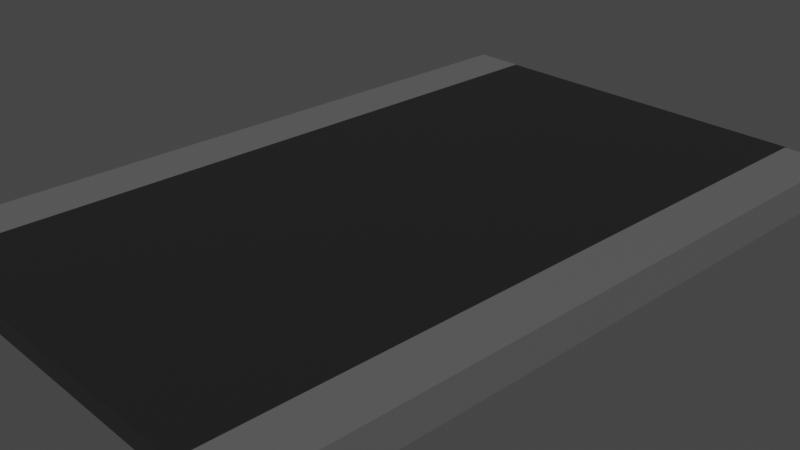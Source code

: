 # Source: road.blend  (saved by Blender 3.0.42; exported with 4.5.12 LTS)
import bpy
from mathutils import Matrix  # noqa: F401  (used for matrix-valued properties, if any)

bpy.ops.wm.read_factory_settings(use_empty=True)
scene = bpy.context.scene
scene.name = 'Scene'

# ---- collections
col_collection = bpy.data.collections.new('Collection'); scene.collection.children.link(col_collection)

# ---- materials (node trees are filled in below, after node groups)
mat_material_001 = bpy.data.materials.new('Material.001')
mat_material_001.use_transparent_shadow = False
mat_material_002 = bpy.data.materials.new('Material.002')
mat_material_002.use_transparent_shadow = False

# ---- material node trees
mat_material_001.use_nodes = True; mat_material_001.node_tree.nodes.clear()
_N = mat_material_001.node_tree.nodes; _L = mat_material_001.node_tree.links
n0 = _N.new('ShaderNodeBsdfPrincipled'); n0.name = 'Principled BSDF'; n0.location = (10, 300)
n0.distribution = 'GGX'
n0.subsurface_method = 'RANDOM_WALK_SKIN'
n0.inputs[0].default_value = (0.01444, 0.01444, 0.01444, 1.0)
n0.inputs[3].default_value = 1.45
n0.inputs[27].default_value = (0.0, 0.0, 0.0, 1.0)
n0.inputs[28].default_value = 1.0
n1 = _N.new('ShaderNodeOutputMaterial'); n1.name = 'Material Output'; n1.location = (300, 300)
_L.new(n0.outputs[0], n1.inputs[0])
n1.is_active_output = True
mat_material_002.use_nodes = True; mat_material_002.node_tree.nodes.clear()
_N = mat_material_002.node_tree.nodes; _L = mat_material_002.node_tree.links
n0 = _N.new('ShaderNodeBsdfPrincipled'); n0.name = 'Principled BSDF'; n0.location = (10, 300)
n0.distribution = 'GGX'
n0.subsurface_method = 'RANDOM_WALK_SKIN'
n0.inputs[0].default_value = (0.1195, 0.1195, 0.1195, 1.0)
n0.inputs[3].default_value = 1.45
n0.inputs[27].default_value = (0.0, 0.0, 0.0, 1.0)
n0.inputs[28].default_value = 1.0
n1 = _N.new('ShaderNodeOutputMaterial'); n1.name = 'Material Output'; n1.location = (300, 300)
_L.new(n0.outputs[0], n1.inputs[0])
n1.is_active_output = True

# ---- world
world_world = bpy.data.worlds.new('World'); scene.world = world_world
world_world.use_nodes = True; world_world.node_tree.nodes.clear()
_N = world_world.node_tree.nodes; _L = world_world.node_tree.links
n0 = _N.new('ShaderNodeOutputWorld'); n0.name = 'World Output'; n0.location = (300, 300)
n1 = _N.new('ShaderNodeBackground'); n1.name = 'Background'; n1.location = (10, 300)
n1.inputs[0].default_value = (0.05088, 0.05088, 0.05088, 1.0)
_L.new(n1.outputs[0], n0.inputs[0])
n0.is_active_output = True
world_world.color = (0.05088, 0.05088, 0.05088)
world_world.use_sun_shadow = False
world_world.sun_shadow_jitter_overblur = 0.0

# ---- cameras
cam_camera = bpy.data.cameras.new('Camera')
cam_camera.clip_end = 100.0
cam_camera.ortho_scale = 7.314

# ---- meshes
me_plane = bpy.data.meshes.new('Plane')
me_plane.from_pydata([(-1.0, -1.0, 0.0), (1.0, -1.0, 0.0), (-1.0, 1.0, 0.0), (1.0, 1.0, 0.0), (-1.0, -1.0, -0.08087), (1.0, -1.0, -0.08087), (-1.0, 1.0, -0.08087), (1.0, 1.0, -0.08087)], [], [(0, 2, 3, 1), (4, 5, 7, 6), (0, 1, 5, 4), (1, 3, 7, 5), (2, 0, 4, 6), (3, 2, 6, 7)])
_uv = me_plane.uv_layers.new(name='UVMap')
_uv.uv.foreach_set('vector', [0.0, 0.0, 0.0, 1.0, 1.0, 1.0, 1.0, 0.0, 0.0, 0.0, 1.0, 0.0, 1.0, 1.0, 0.0, 1.0, 0.0, 0.0, 1.0, 0.0, 1.0, 0.0, 0.0, 0.0, 1.0, 0.0, 1.0, 1.0, 1.0, 1.0, 1.0, 0.0, 0.0, 1.0, 0.0, 0.0, 0.0, 0.0, 0.0, 1.0, 1.0, 1.0, 0.0, 1.0, 0.0, 1.0, 1.0, 1.0])
me_plane.materials.append(mat_material_001)
me_plane.use_remesh_fix_poles = True
me_plane.use_remesh_preserve_attributes = False
me_plane.update()
me_cube_001 = bpy.data.meshes.new('Cube.001')
me_cube_001.from_pydata([(-1.0, -1.0, -1.0), (-1.0, -1.0, 1.0), (-1.0, 1.0, -1.0), (-1.0, 1.0, 1.0), (1.0, -1.0, -1.0), (1.0, -1.0, 1.0), (1.0, 1.0, -1.0), (1.0, 1.0, 1.0)], [], [(0, 1, 3, 2), (2, 3, 7, 6), (6, 7, 5, 4), (4, 5, 1, 0), (2, 6, 4, 0), (7, 3, 1, 5)])
_uv = me_cube_001.uv_layers.new(name='UVMap')
_uv.uv.foreach_set('vector', [0.375, 0.0, 0.625, 0.0, 0.625, 0.25, 0.375, 0.25, 0.375, 0.25, 0.625, 0.25, 0.625, 0.5, 0.375, 0.5, 0.375, 0.5, 0.625, 0.5, 0.625, 0.75, 0.375, 0.75, 0.375, 0.75, 0.625, 0.75, 0.625, 1.0, 0.375, 1.0, 0.125, 0.5, 0.375, 0.5, 0.375, 0.75, 0.125, 0.75, 0.625, 0.5, 0.875, 0.5, 0.875, 0.75, 0.625, 0.75])
me_cube_001.materials.append(mat_material_002)
me_cube_001.use_remesh_fix_poles = True
me_cube_001.use_remesh_preserve_attributes = False
me_cube_001.update()
me_cube_002 = bpy.data.meshes.new('Cube.002')
me_cube_002.from_pydata([(-1.0, -1.0, -1.0), (-1.0, -1.0, 1.0), (-1.0, 1.0, -1.0), (-1.0, 1.0, 1.0), (1.0, -1.0, -1.0), (1.0, -1.0, 1.0), (1.0, 1.0, -1.0), (1.0, 1.0, 1.0)], [], [(0, 1, 3, 2), (2, 3, 7, 6), (6, 7, 5, 4), (4, 5, 1, 0), (2, 6, 4, 0), (7, 3, 1, 5)])
_uv = me_cube_002.uv_layers.new(name='UVMap')
_uv.uv.foreach_set('vector', [0.375, 0.0, 0.625, 0.0, 0.625, 0.25, 0.375, 0.25, 0.375, 0.25, 0.625, 0.25, 0.625, 0.5, 0.375, 0.5, 0.375, 0.5, 0.625, 0.5, 0.625, 0.75, 0.375, 0.75, 0.375, 0.75, 0.625, 0.75, 0.625, 1.0, 0.375, 1.0, 0.125, 0.5, 0.375, 0.5, 0.375, 0.75, 0.125, 0.75, 0.625, 0.5, 0.875, 0.5, 0.875, 0.75, 0.625, 0.75])
me_cube_002.materials.append(mat_material_002)
me_cube_002.use_remesh_fix_poles = True
me_cube_002.use_remesh_preserve_attributes = False
me_cube_002.update()

# ---- objects
ob_camera = bpy.data.objects.new('Camera', cam_camera)
ob_plane = bpy.data.objects.new('Plane', me_plane)
ob_cube = bpy.data.objects.new('Cube', me_cube_001)
ob_cube_001 = bpy.data.objects.new('Cube.001', me_cube_002)

# ---- transforms, parenting, visibility, modifiers, constraints
ob_camera.location = (7.359, -6.926, 4.958)
ob_camera.rotation_euler = (1.109, 0.0, 0.8149)
ob_camera.lock_rotations_4d = False
ob_camera.empty_display_type = 'ARROWS'
ob_camera.color = (0.0, 0.0, 0.0, 0.0)
ob_camera.display_type = 'WIRE'
ob_camera.lineart.crease_threshold = 0.0
ob_plane.location = (-1.164e-10, 0.03108, 0.04607)
ob_plane.rotation_euler = (-3.142, -0.0, 0.0)
ob_plane.scale = (1.99, 3.993, 2.406)
ob_cube.location = (2.283, 0.03108, 0.04607)
ob_cube.rotation_euler = (-3.142, -0.0, 0.0)
ob_cube.scale = (0.2965, 3.968, -0.197)
ob_cube_001.location = (-2.29, 0.03108, 0.04607)
ob_cube_001.rotation_euler = (-3.142, -0.0, 0.0)
ob_cube_001.scale = (0.2965, 4.003, -0.1947)

# ---- collection membership
col_collection.objects.link(ob_camera)
col_collection.objects.link(ob_plane)
col_collection.objects.link(ob_cube)
col_collection.objects.link(ob_cube_001)

# ---- scene / render settings (as saved in the file)
scene.camera = ob_camera
scene.frame_start = 1; scene.frame_end = 250; scene.frame_set(1)
scene.render.engine = 'BLENDER_EEVEE_NEXT'
scene.cycles.sampling_pattern = 'TABULATED_SOBOL'
scene.cycles.use_light_tree = False
scene.view_settings.view_transform = 'Filmic'
bpy.context.view_layer.update()

# ---- added for rendering (the .blend has no usable light): sun
light_auto_sun = bpy.data.lights.new('AutoSun', 'SUN')
light_auto_sun.energy = 3.0
light_auto_sun.angle = 0.0523599
ob_auto_sun = bpy.data.objects.new('AutoSun', light_auto_sun)
scene.collection.objects.link(ob_auto_sun)
ob_auto_sun.rotation_euler = (0.872665, 0.174533, 0.523599)
bpy.context.view_layer.update()
